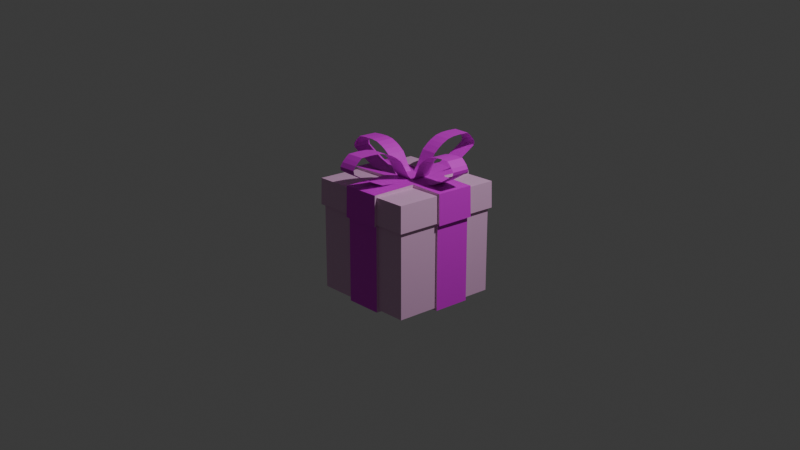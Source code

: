 # Source: Gift_Box.blend  (saved by Blender 4.3.34; exported with 4.5.12 LTS)
import bpy
from mathutils import Matrix  # noqa: F401  (used for matrix-valued properties, if any)

bpy.ops.wm.read_factory_settings(use_empty=True)
scene = bpy.context.scene
scene.name = 'Scene'

# ---- collections
col_collection = bpy.data.collections.new('Collection'); scene.collection.children.link(col_collection)

# ---- materials (node trees are filled in below, after node groups)
mat_ribbon_color_001 = bpy.data.materials.new('ribbon color.001')
mat_ribbon_color_001.alpha_threshold = 0.0
mat_ribbon_color_001.roughness = 0.5
mat_ribbon_color_001.line_color = (0.0, 0.0, 0.0, 1.0)
mat_gift_color = bpy.data.materials.new('gift color')
mat_material_003 = bpy.data.materials.new('Material.003')
mat_material_003.diffuse_color = (0.7835, 0.006995, 0.7991, 1.0)
mat_material_003.roughness = 0.5
mat_robbing_color_001 = bpy.data.materials.new('Robbing_color.001')
mat_robbing_color_001.diffuse_color = (0.7835, 0.006995, 0.7991, 1.0)
mat_robbing_color_001.roughness = 0.5
mat_material_004 = bpy.data.materials.new('Material.004')
mat_material_004.diffuse_color = (0.7835, 0.006995, 0.7991, 1.0)
mat_material_004.roughness = 0.5
mat_robbin_color_001 = bpy.data.materials.new('robbin_color.001')
mat_robbin_color_001.diffuse_color = (0.7835, 0.006995, 0.7991, 1.0)
mat_robbin_color_001.roughness = 0.5

# ---- material node trees
mat_ribbon_color_001.use_nodes = True; mat_ribbon_color_001.node_tree.nodes.clear()
_N = mat_ribbon_color_001.node_tree.nodes; _L = mat_ribbon_color_001.node_tree.links
n0 = _N.new('ShaderNodeOutputMaterial'); n0.name = 'Material Output'; n0.location = (300, 300)
n1 = _N.new('ShaderNodeBsdfPrincipled'); n1.name = 'Principled BSDF'; n1.location = (10, 300)
n1.inputs[0].default_value = (0.7835, 0.006995, 0.7991, 1.0)
n1.inputs[3].default_value = 1.45
_L.new(n1.outputs[0], n0.inputs[0])
n0.is_active_output = True
mat_gift_color.use_nodes = True; mat_gift_color.node_tree.nodes.clear()
_N = mat_gift_color.node_tree.nodes; _L = mat_gift_color.node_tree.links
n0 = _N.new('ShaderNodeBsdfPrincipled'); n0.name = 'Principled BSDF'; n0.location = (10, 300)
n0.inputs[0].default_value = (0.7991, 0.4564, 0.7305, 1.0)
n1 = _N.new('ShaderNodeOutputMaterial'); n1.name = 'Material Output'; n1.location = (300, 300)
_L.new(n0.outputs[0], n1.inputs[0])
n1.is_active_output = True
mat_material_003.use_nodes = True; mat_material_003.node_tree.nodes.clear()
_N = mat_material_003.node_tree.nodes; _L = mat_material_003.node_tree.links
n0 = _N.new('ShaderNodeBsdfPrincipled'); n0.name = 'Principled BSDF'; n0.location = (0, 300)
n0.inputs[0].default_value = (0.7835, 0.006995, 0.7991, 1.0)
n0.inputs[27].default_value = (0.0, 0.0, 0.0, 1.0)
n1 = _N.new('ShaderNodeOutputMaterial'); n1.name = 'Material Output'; n1.location = (280, 300)
_L.new(n0.outputs[0], n1.inputs[0])
n1.is_active_output = True
mat_robbing_color_001.use_nodes = True; mat_robbing_color_001.node_tree.nodes.clear()
_N = mat_robbing_color_001.node_tree.nodes; _L = mat_robbing_color_001.node_tree.links
n0 = _N.new('ShaderNodeBsdfPrincipled'); n0.name = 'Principled BSDF'; n0.location = (0, 300)
n0.inputs[0].default_value = (0.7835, 0.006995, 0.7991, 1.0)
n0.inputs[27].default_value = (0.0, 0.0, 0.0, 1.0)
n1 = _N.new('ShaderNodeOutputMaterial'); n1.name = 'Material Output'; n1.location = (280, 300)
_L.new(n0.outputs[0], n1.inputs[0])
n1.is_active_output = True
mat_material_004.use_nodes = True; mat_material_004.node_tree.nodes.clear()
_N = mat_material_004.node_tree.nodes; _L = mat_material_004.node_tree.links
n0 = _N.new('ShaderNodeBsdfPrincipled'); n0.name = 'Principled BSDF'; n0.location = (0, 300)
n0.inputs[0].default_value = (0.7835, 0.006995, 0.7991, 1.0)
n0.inputs[27].default_value = (0.0, 0.0, 0.0, 1.0)
n1 = _N.new('ShaderNodeOutputMaterial'); n1.name = 'Material Output'; n1.location = (280, 300)
_L.new(n0.outputs[0], n1.inputs[0])
n1.is_active_output = True
mat_robbin_color_001.use_nodes = True; mat_robbin_color_001.node_tree.nodes.clear()
_N = mat_robbin_color_001.node_tree.nodes; _L = mat_robbin_color_001.node_tree.links
n0 = _N.new('ShaderNodeBsdfPrincipled'); n0.name = 'Principled BSDF'; n0.location = (0, 300)
n0.inputs[0].default_value = (0.7835, 0.006995, 0.7991, 1.0)
n0.inputs[27].default_value = (0.0, 0.0, 0.0, 1.0)
n1 = _N.new('ShaderNodeOutputMaterial'); n1.name = 'Material Output'; n1.location = (280, 300)
_L.new(n0.outputs[0], n1.inputs[0])
n1.is_active_output = True

# ---- world
world_world = bpy.data.worlds.new('World'); scene.world = world_world
world_world.use_nodes = True; world_world.node_tree.nodes.clear()
_N = world_world.node_tree.nodes; _L = world_world.node_tree.links
n0 = _N.new('ShaderNodeOutputWorld'); n0.name = 'World Output'; n0.location = (300, 300)
n1 = _N.new('ShaderNodeBackground'); n1.name = 'Background'; n1.location = (10, 300)
n1.inputs[0].default_value = (0.05088, 0.05088, 0.05088, 1.0)
_L.new(n1.outputs[0], n0.inputs[0])
n0.is_active_output = True
world_world.color = (0.05088, 0.05088, 0.05088)
world_world.sun_shadow_jitter_overblur = 0.0

# ---- cameras
cam_camera = bpy.data.cameras.new('Camera')
cam_camera.clip_end = 100.0
cam_camera.ortho_scale = 7.314

# ---- lights
light_light = bpy.data.lights.new('Light', 'POINT')
light_light.energy = 1000.0
light_light.shadow_soft_size = 0.1

# ---- meshes
me_cube = bpy.data.meshes.new('Cube')
me_cube.from_pydata([(1.0, 1.0, -1.0), (1.0, -1.0, -1.0), (-1.0, 1.0, -1.0), (-1.0, -1.0, -1.0), (1.0, 1.0, 0.5603), (-1.0, -1.0, 0.5603), (1.0, -1.0, 0.5603), (-1.0, 1.0, 0.5603), (-1.048, -1.048, 0.5603), (1.048, 1.048, 0.5603), (1.048, -1.048, 0.5603), (-1.048, 1.048, 0.5603), (0.4225, 1.0, -1.0), (0.4225, -1.0, -1.0), (0.4225, 1.0, 0.5603), (0.4225, -1.0, 0.5603), (0.4392, 1.039, 1.039), (0.4429, 1.048, 0.5603), (0.4429, -1.048, 0.5603), (-0.2827, 1.0, -1.0), (-0.2827, -1.0, 0.5603), (-0.2963, -1.048, 0.5603), (-0.2827, -1.0, -1.0), (-0.2827, 1.0, 0.5603), (-0.2963, 1.048, 0.5603), (-1.0, 0.4699, -1.0), (1.0, 0.4699, -1.0), (1.0, 0.4699, 0.5603), (-1.0, 0.4699, 0.5603), (-1.039, 0.4885, 1.039), (1.048, 0.4926, 0.5603), (-1.048, 0.4926, 0.5603), (0.4392, 0.4885, 1.039), (0.4225, 0.4699, -1.0), (-0.2827, 0.4699, -1.0), (-0.2938, 0.4885, 1.039), (-1.0, -0.2242, -1.0), (1.0, -0.2242, 0.5603), (1.048, -0.235, 0.5603), (0.4225, -0.2242, -1.0), (-0.2827, -0.2242, -1.0), (1.0, -0.2242, -1.0), (-1.0, -0.2242, 0.5603), (-1.048, -0.235, 0.5603), (-0.2827, -1.04, -1.04), (0.4225, -1.04, -1.04), (-0.2827, 1.037, 0.5167), (0.4225, 1.036, 0.5155), (0.4392, 1.08, 1.08), (-0.2963, 1.093, 0.5242), (0.4429, 1.094, 0.5265), (0.4429, -1.094, 0.5265), (0.4225, -1.036, 0.5155), (0.4225, 1.04, -1.04), (0.4225, -0.2242, -1.057), (-0.2827, 1.04, -1.04), (-0.2827, -1.037, 0.5167), (-0.2963, -1.093, 0.5242), (-0.2827, -0.2242, -1.057), (1.04, -0.2242, -1.04), (1.04, 0.4699, -1.04), (-1.038, -0.2242, 0.5172), (-1.035, 0.4699, 0.5151), (-1.08, 0.4885, 1.08), (-1.092, -0.235, 0.5233), (-1.095, 0.4926, 0.5272), (0.4392, 0.4885, 1.097), (0.4225, 0.4699, -1.057), (-0.2827, 0.4699, -1.057), (-0.2938, 0.4885, 1.097), (-1.04, 0.4699, -1.04), (1.095, 0.4926, 0.5272), (1.035, 0.4699, 0.5151), (-1.04, -0.2242, -1.04), (1.038, -0.2242, 0.5172), (1.092, -0.235, 0.5233)], [], [(23, 7, 11, 24), (42, 5, 8, 43), (39, 41, 1, 13), (27, 4, 9, 30), (15, 6, 10, 18), (12, 14, 4, 0), (41, 37, 6, 1), (25, 28, 7, 2), (22, 20, 5, 3), (36, 42, 61, 73), (1, 6, 15, 13), (34, 19, 55, 68), (17, 14, 47, 50), (31, 28, 62, 65), (4, 14, 17, 9), (36, 40, 22, 3), (5, 20, 21, 8), (2, 7, 23, 19), (38, 37, 74, 75), (12, 33, 67, 53), (39, 13, 45, 54), (33, 26, 60, 67), (2, 19, 34, 25), (32, 16, 48, 66), (15, 18, 51, 52), (0, 4, 27, 26), (27, 30, 71, 72), (12, 0, 26, 33), (7, 28, 31, 11), (6, 37, 38, 10), (3, 5, 42, 36), (19, 23, 46, 55), (14, 12, 53, 47), (42, 43, 64, 61), (26, 27, 72, 60), (21, 20, 56, 57), (13, 15, 52, 45), (41, 39, 54, 59), (28, 25, 70, 62), (22, 40, 58, 44), (55, 46, 47, 53), (56, 52, 51, 57), (58, 54, 45, 44), (45, 52, 56, 44), (47, 46, 49, 50), (55, 53, 67, 68), (73, 61, 62, 70), (74, 72, 71, 75), (70, 68, 58, 73), (68, 67, 54, 58), (60, 72, 74, 59), (67, 60, 59, 54), (62, 61, 64, 65), (20, 22, 44, 56), (23, 24, 49, 46), (25, 34, 68, 70), (40, 36, 73, 58), (35, 29, 63, 69), (37, 41, 59, 74)])
me_cube.polygons.foreach_set('material_index', [0, 1, 1, 1, 1, 1, 1, 1, 1, 1, 1, 1, 1, 1, 1, 1, 1, 1, 1, 1, 1, 1, 1, 1, 1, 1, 1, 1, 1, 1, 1, 1, 1, 1, 1, 1, 1, 1, 1, 1, 0, 0, 0, 0, 0, 0, 0, 0, 0, 0, 0, 0, 0, 1, 0, 1, 1, 1, 1])
_uv = me_cube.uv_layers.new(name='UVMap')
_uv.uv.foreach_set('vector', [0.57, 0.3397, 0.57, 0.25, 0.57, 0.25, 0.57, 0.3397, 0.57, 0.09698, 0.57, 0.0, 0.57, 0.0, 0.57, 0.09698, 0.3028, 0.653, 0.375, 0.653, 0.375, 0.75, 0.3028, 0.75, 0.57, 0.5663, 0.57, 0.5, 0.57, 0.5, 0.57, 0.5663, 0.57, 0.8222, 0.57, 0.75, 0.57, 0.75, 0.57, 0.8222, 0.375, 0.4278, 0.57, 0.4278, 0.57, 0.5, 0.375, 0.5, 0.375, 0.653, 0.57, 0.653, 0.57, 0.75, 0.375, 0.75, 0.375, 0.1837, 0.57, 0.1837, 0.57, 0.25, 0.375, 0.25, 0.375, 0.9103, 0.57, 0.9103, 0.57, 1.0, 0.375, 1.0, 0.375, 0.09698, 0.57, 0.09698, 0.57, 0.09698, 0.375, 0.09698, 0.375, 0.75, 0.57, 0.75, 0.57, 0.8222, 0.375, 0.8222, 0.2147, 0.5663, 0.2147, 0.5, 0.2147, 0.5, 0.2147, 0.5663, 0.57, 0.4278, 0.57, 0.4278, 0.57, 0.4278, 0.57, 0.4278, 0.57, 0.1837, 0.57, 0.1837, 0.57, 0.1837, 0.57, 0.1837, 0.57, 0.5, 0.57, 0.4278, 0.57, 0.4278, 0.57, 0.5, 0.125, 0.653, 0.2147, 0.653, 0.2147, 0.75, 0.125, 0.75, 0.57, 1.0, 0.57, 0.9103, 0.57, 0.9103, 0.57, 1.0, 0.375, 0.25, 0.57, 0.25, 0.57, 0.3397, 0.375, 0.3397, 0.57, 0.653, 0.57, 0.653, 0.57, 0.653, 0.57, 0.653, 0.3028, 0.5, 0.3028, 0.5663, 0.3028, 0.5663, 0.3028, 0.5, 0.3028, 0.653, 0.3028, 0.75, 0.3028, 0.75, 0.3028, 0.653, 0.3028, 0.5663, 0.375, 0.5663, 0.375, 0.5663, 0.3028, 0.5663, 0.125, 0.5, 0.2147, 0.5, 0.2147, 0.5663, 0.125, 0.5663, 0.6972, 0.5663, 0.6972, 0.5, 0.6972, 0.5, 0.6972, 0.5663, 0.57, 0.8222, 0.57, 0.8222, 0.57, 0.8222, 0.57, 0.8222, 0.375, 0.5, 0.57, 0.5, 0.57, 0.5663, 0.375, 0.5663, 0.57, 0.5663, 0.57, 0.5663, 0.57, 0.5663, 0.57, 0.5663, 0.3028, 0.5, 0.375, 0.5, 0.375, 0.5663, 0.3028, 0.5663, 0.57, 0.25, 0.57, 0.1837, 0.57, 0.1837, 0.57, 0.25, 0.57, 0.75, 0.57, 0.653, 0.57, 0.653, 0.57, 0.75, 0.375, 0.0, 0.57, 0.0, 0.57, 0.09698, 0.375, 0.09698, 0.375, 0.3397, 0.57, 0.3397, 0.57, 0.3397, 0.375, 0.3397, 0.57, 0.4278, 0.375, 0.4278, 0.375, 0.4278, 0.57, 0.4278, 0.57, 0.09698, 0.57, 0.09698, 0.57, 0.09698, 0.57, 0.09698, 0.375, 0.5663, 0.57, 0.5663, 0.57, 0.5663, 0.375, 0.5663, 0.57, 0.9103, 0.57, 0.9103, 0.57, 0.9103, 0.57, 0.9103, 0.375, 0.8222, 0.57, 0.8222, 0.57, 0.8222, 0.375, 0.8222, 0.375, 0.653, 0.3028, 0.653, 0.3028, 0.653, 0.375, 0.653, 0.57, 0.1837, 0.375, 0.1837, 0.375, 0.1837, 0.57, 0.1837, 0.2147, 0.75, 0.2147, 0.653, 0.2147, 0.653, 0.2147, 0.75, 0.375, 0.3397, 0.57, 0.3397, 0.57, 0.4278, 0.375, 0.4278, 0.57, 0.9103, 0.57, 0.8222, 0.57, 0.8222, 0.57, 0.9103, 0.2147, 0.653, 0.3028, 0.653, 0.3028, 0.75, 0.2147, 0.75, 0.375, 0.8222, 0.57, 0.8222, 0.57, 0.9103, 0.375, 0.9103, 0.57, 0.4278, 0.57, 0.3397, 0.57, 0.3397, 0.57, 0.4278, 0.2147, 0.5, 0.3028, 0.5, 0.3028, 0.5663, 0.2147, 0.5663, 0.375, 0.09698, 0.57, 0.09698, 0.57, 0.1837, 0.375, 0.1837, 0.57, 0.653, 0.57, 0.5663, 0.57, 0.5663, 0.57, 0.653, 0.125, 0.5663, 0.2147, 0.5663, 0.2147, 0.653, 0.125, 0.653, 0.2147, 0.5663, 0.3028, 0.5663, 0.3028, 0.653, 0.2147, 0.653, 0.375, 0.5663, 0.57, 0.5663, 0.57, 0.653, 0.375, 0.653, 0.3028, 0.5663, 0.375, 0.5663, 0.375, 0.653, 0.3028, 0.653, 0.57, 0.1837, 0.57, 0.09698, 0.57, 0.09698, 0.57, 0.1837, 0.57, 0.9103, 0.375, 0.9103, 0.375, 0.9103, 0.57, 0.9103, 0.57, 0.3397, 0.57, 0.3397, 0.57, 0.3397, 0.57, 0.3397, 0.125, 0.5663, 0.2147, 0.5663, 0.2147, 0.5663, 0.125, 0.5663, 0.2147, 0.653, 0.125, 0.653, 0.125, 0.653, 0.2147, 0.653, 0.7853, 0.5663, 0.875, 0.5663, 0.875, 0.5663, 0.7853, 0.5663, 0.57, 0.653, 0.375, 0.653, 0.375, 0.653, 0.57, 0.653])
me_cube.materials.append(mat_ribbon_color_001)
me_cube.materials.append(mat_gift_color)
me_cube.use_mirror_vertex_groups = False
me_cube.update()
me_cube_002 = bpy.data.meshes.new('Cube.002')
me_cube_002.from_pydata([(-0.36, 0.0104, -0.6174), (-0.36, 0.0624, -0.6174), (-0.4654, 0.1872, -0.6083), (-0.5356, 0.3328, -0.6022), (-0.6059, 0.4784, -0.5961), (-0.6937, 0.6344, -0.5885), (-0.8518, 0.7696, -0.5748), (-0.9923, 0.8632, -0.5626), (-1.185, 0.9568, -0.5458), (-1.396, 0.9984, -0.5275), (-1.642, 1.009, -0.5062), (-1.941, 0.9984, -0.4803), (-2.046, 0.9048, -0.4712), (-2.134, 0.8112, -0.4635), (-2.204, 0.6968, -0.4575), (-2.187, 0.5928, -0.459), (-1.993, 0.468, -0.4757), (-1.8, 0.3536, -0.4925), (-1.589, 0.2288, -0.5108), (-1.291, 0.0936, -0.5367), (-0.3248, 0.0, -0.6205), (-0.3286, 0.0, 0.0), (-1.295, 0.0936, 0.08379), (-1.593, 0.2288, 0.1097), (-1.804, 0.3536, 0.128), (-1.997, 0.468, 0.1447), (-2.19, 0.5928, 0.1615), (-2.208, 0.6968, 0.163), (-2.138, 0.8112, 0.1569), (-2.05, 0.9048, 0.1493), (-1.944, 0.9984, 0.1402), (-1.646, 1.009, 0.1143), (-1.4, 0.9984, 0.09293), (-1.189, 0.9568, 0.07465), (-0.996, 0.8632, 0.05789), (-0.8555, 0.7696, 0.0457), (-0.6974, 0.6344, 0.03199), (-0.6096, 0.4784, 0.02437), (-0.5394, 0.3328, 0.01828), (-0.4691, 0.1872, 0.01219), (-0.3637, 0.0624, 0.003047), (-0.3637, 0.0104, 0.003047), (0.3935, 0.01008, -0.6069), (0.3935, 0.06049, -0.6069), (0.4939, 0.1815, -0.6069), (0.5608, 0.3226, -0.6069), (0.6278, 0.4637, -0.6069), (0.7114, 0.615, -0.6069), (0.862, 0.746, -0.6069), (0.9959, 0.8368, -0.6069), (1.18, 0.9275, -0.6069), (1.381, 0.9678, -0.6069), (1.615, 0.9779, -0.6069), (1.9, 0.9678, -0.6069), (2.0, 0.8771, -0.6069), (2.084, 0.7863, -0.6069), (2.151, 0.6754, -0.6069), (2.134, 0.5746, -0.6069), (1.95, 0.4537, -0.6069), (1.766, 0.3428, -0.6069), (1.565, 0.2218, -0.6069), (1.28, 0.09073, -0.6069), (0.36, 2.376e-07, -0.6069), (0.36, 2.376e-07, -9.313e-10), (1.28, 0.09073, -9.313e-10), (1.565, 0.2218, -9.313e-10), (1.766, 0.3428, -9.313e-10), (1.95, 0.4537, -9.313e-10), (2.134, 0.5746, -9.313e-10), (2.151, 0.6754, -9.313e-10), (2.084, 0.7863, -9.313e-10), (2.0, 0.8771, -9.313e-10), (1.9, 0.9678, -9.313e-10), (1.615, 0.9779, -9.313e-10), (1.381, 0.9678, -9.313e-10), (1.18, 0.9275, -9.313e-10), (0.9959, 0.8368, -9.313e-10), (0.862, 0.746, -9.313e-10), (0.7114, 0.615, -9.313e-10), (0.6278, 0.4637, -9.313e-10), (0.5608, 0.3226, -9.313e-10), (0.4939, 0.1815, -9.313e-10), (0.3935, 0.06049, -9.313e-10), (0.3935, 0.01008, -9.313e-10), (-0.3183, 2.376e-07, -0.6069), (-0.3183, 2.376e-07, -9.313e-10), (0.3373, 0.01146, -0.588), (0.3373, 0.06878, -0.588), (0.3352, 0.2063, -0.7096), (0.3338, 0.3668, -0.7907), (0.3324, 0.5273, -0.8718), (0.3306, 0.6992, -0.9731), (0.3274, 0.8482, -1.156), (0.3246, 0.9514, -1.318), (0.3208, 1.055, -1.541), (0.3165, 1.1, -1.784), (0.3116, 1.112, -2.068), (0.3056, 1.1, -2.412), (0.3035, 0.9972, -2.534), (0.3018, 0.8941, -2.635), (0.3004, 0.768, -2.716), (0.3007, 0.6534, -2.696), (0.3046, 0.5158, -2.473), (0.3085, 0.3897, -2.25), (0.3127, 0.2522, -2.007), (0.3187, 0.1032, -1.662), (0.338, 2.376e-07, -0.5475), (-0.2806, 2.376e-07, -0.6027), (-0.2999, 0.1032, -1.717), (-0.3059, 0.2522, -2.062), (-0.3101, 0.3897, -2.305), (-0.314, 0.5158, -2.528), (-0.3179, 0.6534, -2.751), (-0.3182, 0.768, -2.771), (-0.3168, 0.8941, -2.69), (-0.315, 0.9972, -2.589), (-0.3129, 1.1, -2.467), (-0.307, 1.112, -2.123), (-0.302, 1.1, -1.839), (-0.2978, 1.055, -1.596), (-0.2939, 0.9514, -1.373), (-0.2911, 0.8482, -1.211), (-0.288, 0.6992, -1.028), (-0.2862, 0.5273, -0.927), (-0.2848, 0.3668, -0.8459), (-0.2834, 0.2063, -0.7648), (-0.2813, 0.06878, -0.6432), (-0.2813, 0.01146, -0.6432), (0.3391, 0.01142, 0.01454), (0.3391, 0.06854, 0.01454), (0.3388, 0.2056, 0.1425), (0.3386, 0.3656, 0.2278), (0.3383, 0.5255, 0.3131), (0.3381, 0.6969, 0.4197), (0.3376, 0.8454, 0.6116), (0.3371, 0.9482, 0.7822), (0.3366, 1.051, 1.017), (0.3359, 1.097, 1.273), (0.3351, 1.108, 1.571), (0.3342, 1.097, 1.934), (0.3339, 0.9939, 2.062), (0.3336, 0.8911, 2.168), (0.3334, 0.7654, 2.253), (0.3334, 0.6512, 2.232), (0.334, 0.5141, 1.998), (0.3346, 0.3884, 1.763), (0.3353, 0.2513, 1.507), (0.3362, 0.1028, 1.145), (0.3392, 2.376e-07, -0.02811), (-0.2806, 2.376e-07, -0.02969), (-0.2836, 0.1028, 1.143), (-0.2845, 0.2513, 1.506), (-0.2851, 0.3884, 1.761), (-0.2857, 0.5141, 1.996), (-0.2863, 0.6512, 2.231), (-0.2864, 0.7654, 2.252), (-0.2862, 0.8911, 2.167), (-0.2859, 0.9939, 2.06), (-0.2856, 1.097, 1.932), (-0.2847, 1.108, 1.57), (-0.2839, 1.097, 1.271), (-0.2832, 1.051, 1.015), (-0.2826, 0.9482, 0.7806), (-0.2822, 0.8454, 0.61), (-0.2817, 0.6969, 0.4181), (-0.2814, 0.5255, 0.3115), (-0.2812, 0.3656, 0.2262), (-0.281, 0.2056, 0.1409), (-0.2807, 0.06854, 0.01295), (-0.2807, 0.01142, 0.01295), (-1.872, -0.8895, 1.776), (-1.856, -0.03599, 1.76), (1.847, -0.03599, 1.76), (1.847, -0.03599, -1.943), (-1.856, -0.03599, -1.943), (1.863, -0.8895, -1.959), (1.863, -0.8895, 1.776), (-1.872, -0.8895, -1.959), (0.7777, -0.03599, 1.76), (0.7777, -0.03599, -1.943), (0.7844, -0.8895, -1.959), (0.7844, -0.8895, 1.776), (-0.528, -0.03599, 1.76), (-0.5324, -0.8895, 1.776), (-0.528, -0.03599, -1.943), (-0.5324, -0.8895, -1.959), (1.847, -0.03599, -0.9615), (-1.856, -0.03599, -0.9615), (1.863, -0.8895, -0.9689), (-1.872, -0.8895, -0.9689), (0.7777, -0.03599, -0.9615), (-0.528, -0.03599, -0.9615), (1.847, -0.03599, 0.3238), (1.863, -0.8895, 0.3274), (0.7777, -0.03599, 0.3238), (-0.528, -0.03599, 0.3238), (-1.856, -0.03599, 0.3238), (-1.872, -0.8895, 0.3274), (-0.528, 0.03667, -2.014), (0.7777, 0.03661, -2.015), (-0.5324, -0.9537, -2.038), (0.7844, -0.9497, -2.041), (0.7777, 0.03661, 1.832), (0.7844, -0.9497, 1.858), (0.7777, 0.06599, 0.3238), (-0.528, 0.03667, 1.832), (-0.5324, -0.9537, 1.855), (-0.528, 0.06599, 0.3238), (-1.928, 0.03669, 0.3238), (-1.928, 0.03659, -0.9615), (-1.95, -0.9553, 0.3274), (-1.955, -0.9484, -0.9689), (0.7777, 0.06599, -0.9615), (-0.528, 0.06599, -0.9615), (1.919, 0.03659, -0.9615), (1.946, -0.9484, -0.9689), (1.919, 0.03669, 0.3238), (1.941, -0.9553, 0.3274)], [], [(31, 32, 9, 10), (24, 25, 16, 17), (39, 40, 1, 2), (32, 33, 8, 9), (25, 26, 15, 16), (40, 41, 0, 1), (33, 34, 7, 8), (26, 27, 14, 15), (34, 35, 6, 7), (27, 28, 13, 14), (35, 36, 5, 6), (28, 29, 12, 13), (21, 22, 19, 20), (36, 37, 4, 5), (29, 30, 11, 12), (22, 23, 18, 19), (37, 38, 3, 4), (30, 31, 10, 11), (23, 24, 17, 18), (38, 39, 2, 3), (75, 76, 49, 50), (68, 69, 56, 57), (76, 77, 48, 49), (69, 70, 55, 56), (77, 78, 47, 48), (70, 71, 54, 55), (63, 64, 61, 62), (78, 79, 46, 47), (71, 72, 53, 54), (64, 65, 60, 61), (79, 80, 45, 46), (72, 73, 52, 53), (65, 66, 59, 60), (80, 81, 44, 45), (73, 74, 51, 52), (66, 67, 58, 59), (81, 82, 43, 44), (74, 75, 50, 51), (67, 68, 57, 58), (82, 83, 42, 43), (63, 62, 84, 85), (117, 118, 95, 96), (110, 111, 102, 103), (125, 126, 87, 88), (118, 119, 94, 95), (111, 112, 101, 102), (126, 127, 86, 87), (119, 120, 93, 94), (112, 113, 100, 101), (120, 121, 92, 93), (113, 114, 99, 100), (121, 122, 91, 92), (114, 115, 98, 99), (107, 108, 105, 106), (122, 123, 90, 91), (115, 116, 97, 98), (108, 109, 104, 105), (123, 124, 89, 90), (116, 117, 96, 97), (109, 110, 103, 104), (124, 125, 88, 89), (161, 162, 135, 136), (154, 155, 142, 143), (162, 163, 134, 135), (155, 156, 141, 142), (163, 164, 133, 134), (156, 157, 140, 141), (149, 150, 147, 148), (164, 165, 132, 133), (157, 158, 139, 140), (150, 151, 146, 147), (165, 166, 131, 132), (158, 159, 138, 139), (151, 152, 145, 146), (166, 167, 130, 131), (159, 160, 137, 138), (152, 153, 144, 145), (167, 168, 129, 130), (160, 161, 136, 137), (153, 154, 143, 144), (168, 169, 128, 129), (195, 196, 171, 182), (183, 182, 171, 170), (189, 187, 174, 177), (193, 192, 172, 176), (180, 179, 173, 175), (176, 172, 178, 181), (192, 194, 178, 172), (177, 174, 184, 185), (182, 183, 206, 205), (185, 184, 198, 200), (173, 179, 190, 186), (175, 173, 186, 188), (184, 174, 187, 191), (170, 171, 196, 197), (200, 198, 199, 201), (203, 202, 205, 206), (204, 207, 205, 202), (199, 198, 213, 212), (210, 208, 209, 211), (212, 213, 207, 204), (214, 212, 204, 216), (215, 214, 216, 217), (213, 209, 208, 207), (195, 182, 205, 207), (184, 191, 213, 198), (197, 196, 208, 210), (186, 190, 212, 214), (194, 192, 216, 204), (188, 186, 214, 215), (192, 193, 217, 216), (179, 180, 201, 199), (187, 189, 211, 209), (196, 195, 207, 208), (181, 178, 202, 203), (178, 194, 204, 202)])
me_cube_002.polygons.foreach_set('use_smooth', [1, 1, 1, 1, 1, 1, 1, 1, 1, 1, 1, 1, 1, 1, 1, 1, 1, 1, 1, 1, 1, 1, 1, 1, 1, 1, 1, 1, 1, 1, 1, 1, 1, 1, 1, 1, 1, 1, 1, 1, 1, 1, 1, 1, 1, 1, 1, 1, 1, 1, 1, 1, 1, 1, 1, 1, 1, 1, 1, 1, 1, 1, 1, 1, 1, 1, 1, 1, 1, 1, 1, 1, 1, 1, 1, 1, 1, 1, 1, 1, 1, 0, 0, 0, 0, 0, 0, 0, 0, 0, 0, 0, 0, 0, 0, 0, 0, 0, 0, 0, 0, 0, 0, 0, 0, 0, 0, 0, 0, 0, 0, 0, 0, 0, 0, 0])
me_cube_002.polygons.foreach_set('material_index', [0, 0, 0, 0, 0, 0, 0, 0, 0, 0, 0, 0, 0, 0, 0, 0, 0, 0, 0, 0, 1, 1, 1, 1, 1, 1, 1, 1, 1, 1, 1, 1, 1, 1, 1, 1, 1, 1, 1, 1, 1, 2, 2, 2, 2, 2, 2, 2, 2, 2, 2, 2, 2, 2, 2, 2, 2, 2, 2, 2, 2, 3, 3, 3, 3, 3, 3, 3, 3, 3, 3, 3, 3, 3, 3, 3, 3, 3, 3, 3, 3, 5, 5, 5, 5, 5, 5, 5, 5, 5, 5, 5, 5, 5, 5, 4, 4, 4, 4, 4, 4, 4, 4, 4, 5, 5, 5, 5, 5, 5, 5, 5, 5, 5, 5, 5])
_k = set([(1, 40), (2, 39), (4, 37), (5, 36), (6, 35), (7, 34), (8, 33), (9, 32), (10, 31), (11, 30), (12, 29), (13, 28), (14, 27), (15, 26), (16, 25), (18, 23), (19, 22), (43, 82), (44, 81), (46, 79), (47, 78), (48, 77), (49, 76), (50, 75), (51, 74), (52, 73), (53, 72), (54, 71), (55, 70), (56, 69), (57, 68), (58, 67), (60, 65), (61, 64), (62, 63), (87, 126), (88, 125), (90, 123), (91, 122), (92, 121), (93, 120), (94, 119), (95, 118), (96, 117), (97, 116), (98, 115), (99, 114), (100, 113), (101, 112), (102, 111), (104, 109), (105, 108), (129, 168), (130, 167), (132, 165), (133, 164), (134, 163), (135, 162), (136, 161), (137, 160), (138, 159), (139, 158), (140, 157), (141, 156), (142, 155), (143, 154), (144, 153), (146, 151), (147, 150)])
me_cube_002.attributes.new('sharp_edge', 'BOOLEAN', 'EDGE').data.foreach_set('value', [ (min(e.vertices), max(e.vertices)) in _k for e in me_cube_002.edges])
_uv = me_cube_002.uv_layers.new(name='UVMap')
_uv.uv.foreach_set('vector', [0.0, 0.0, 0.0, 0.0, 0.0, 0.0, 0.0, 0.0, 0.0, 0.0, 0.0, 0.0, 0.0, 0.0, 0.0, 0.0, 0.0, 0.0, 0.0, 0.0, 0.0, 0.0, 0.0, 0.0, 0.0, 0.0, 0.0, 0.0, 0.0, 0.0, 0.0, 0.0, 0.0, 0.0, 0.0, 0.0, 0.0, 0.0, 0.0, 0.0, 0.0, 0.0, 0.0, 0.0, 0.0, 0.0, 0.0, 0.0, 0.0, 0.0, 0.0, 0.0, 0.0, 0.0, 0.0, 0.0, 0.0, 0.0, 0.0, 0.0, 0.0, 0.0, 0.0, 0.0, 0.0, 0.0, 0.0, 0.0, 0.0, 0.0, 0.0, 0.0, 0.0, 0.0, 0.0, 0.0, 0.0, 0.0, 0.0, 0.0, 0.0, 0.0, 0.0, 0.0, 0.0, 0.0, 0.0, 0.0, 0.0, 0.0, 0.0, 0.0, 0.0, 0.0, 0.0, 0.0, 0.0, 0.0, 0.0, 0.0, 0.0, 0.0, 0.0, 0.0, 0.0, 0.0, 0.0, 0.0, 0.0, 0.0, 0.0, 0.0, 0.0, 0.0, 0.0, 0.0, 0.0, 0.0, 0.0, 0.0, 0.0, 0.0, 0.0, 0.0, 0.0, 0.0, 0.0, 0.0, 0.0, 0.0, 0.0, 0.0, 0.0, 0.0, 0.0, 0.0, 0.0, 0.0, 0.0, 0.0, 0.0, 0.0, 0.0, 0.0, 0.0, 0.0, 0.0, 0.0, 0.0, 0.0, 0.0, 0.0, 0.0, 0.0, 0.0, 0.0, 0.0, 0.0, 0.0, 0.0, 0.0, 0.0, 0.0, 0.0, 0.0, 0.0, 0.0, 0.0, 0.0, 0.0, 0.0, 0.0, 0.0, 0.0, 0.0, 0.0, 0.0, 0.0, 0.0, 0.0, 0.0, 0.0, 0.0, 0.0, 0.0, 0.0, 0.0, 0.0, 0.0, 0.0, 0.0, 0.0, 0.0, 0.0, 0.0, 0.0, 0.0, 0.0, 0.0, 0.0, 0.0, 0.0, 0.0, 0.0, 0.0, 0.0, 0.0, 0.0, 0.0, 0.0, 0.0, 0.0, 0.0, 0.0, 0.0, 0.0, 0.0, 0.0, 0.0, 0.0, 0.0, 0.0, 0.0, 0.0, 0.0, 0.0, 0.0, 0.0, 0.0, 0.0, 0.0, 0.0, 0.0, 0.0, 0.0, 0.0, 0.0, 0.0, 0.0, 0.0, 0.0, 0.0, 0.0, 0.0, 0.0, 0.0, 0.0, 0.0, 0.0, 0.0, 0.0, 0.0, 0.0, 0.0, 0.0, 0.0, 0.0, 0.0, 0.0, 0.0, 0.0, 0.0, 0.0, 0.0, 0.0, 0.0, 0.0, 0.0, 0.0, 0.0, 0.0, 0.0, 0.0, 0.0, 0.0, 0.0, 0.0, 0.0, 0.0, 0.0, 0.0, 0.0, 0.0, 0.0, 0.0, 0.0, 0.0, 0.0, 0.0, 0.0, 0.0, 0.0, 0.0, 0.0, 0.0, 0.0, 0.0, 0.0, 0.0, 0.0, 0.0, 0.0, 0.0, 0.0, 0.0, 0.0, 0.0, 0.0, 0.0, 0.0, 0.0, 0.0, 0.0, 0.0, 0.0, 0.0, 0.0, 0.0, 0.0, 0.0, 0.0, 0.0, 0.0, 0.0, 0.0, 0.0, 0.0, 0.0, 0.0, 0.0, 0.0, 0.0, 0.0, 0.0, 0.0, 0.0, 0.0, 0.0, 0.0, 0.0, 0.0, 0.0, 0.0, 0.0, 0.0, 0.0, 0.0, 0.0, 0.0, 0.0, 0.0, 0.0, 0.0, 0.0, 0.0, 0.0, 0.0, 0.0, 0.0, 0.0, 0.0, 0.0, 0.0, 0.0, 0.0, 0.0, 0.0, 0.0, 0.0, 0.0, 0.0, 0.0, 0.0, 0.0, 0.0, 0.0, 0.0, 0.0, 0.0, 0.0, 0.0, 0.0, 0.0, 0.0, 0.0, 0.0, 0.0, 0.0, 0.0, 0.0, 0.0, 0.0, 0.0, 0.0, 0.0, 0.0, 0.0, 0.0, 0.0, 0.0, 0.0, 0.0, 0.0, 0.0, 0.0, 0.0, 0.0, 0.0, 0.0, 0.0, 0.0, 0.0, 0.0, 0.0, 0.0, 0.0, 0.0, 0.0, 0.0, 0.0, 0.0, 0.0, 0.0, 0.0, 0.0, 0.0, 0.0, 0.0, 0.0, 0.0, 0.0, 0.0, 0.0, 0.0, 0.0, 0.0, 0.0, 0.0, 0.0, 0.0, 0.0, 0.0, 0.0, 0.0, 0.0, 0.0, 0.0, 0.0, 0.0, 0.0, 0.0, 0.0, 0.0, 0.0, 0.0, 0.0, 0.0, 0.0, 0.0, 0.0, 0.0, 0.0, 0.0, 0.0, 0.0, 0.0, 0.0, 0.0, 0.0, 0.0, 0.0, 0.0, 0.0, 0.0, 0.0, 0.0, 0.0, 0.0, 0.0, 0.0, 0.0, 0.0, 0.0, 0.0, 0.0, 0.0, 0.0, 0.0, 0.0, 0.0, 0.0, 0.0, 0.0, 0.0, 0.0, 0.0, 0.0, 0.0, 0.0, 0.0, 0.0, 0.0, 0.0, 0.0, 0.0, 0.0, 0.0, 0.0, 0.0, 0.0, 0.0, 0.0, 0.0, 0.0, 0.0, 0.0, 0.0, 0.0, 0.0, 0.0, 0.0, 0.0, 0.0, 0.0, 0.0, 0.0, 0.0, 0.0, 0.0, 0.0, 0.0, 0.0, 0.0, 0.0, 0.0, 0.0, 0.0, 0.0, 0.0, 0.0, 0.0, 0.0, 0.0, 0.0, 0.0, 0.0, 0.0, 0.0, 0.0, 0.0, 0.0, 0.0, 0.0, 0.0, 0.0, 0.0, 0.0, 0.0, 0.0, 0.0, 0.0, 0.0, 0.0, 0.0, 0.0, 0.0, 0.0, 0.0, 0.0, 0.0, 0.0, 0.0, 0.0, 0.0, 0.0, 0.0, 0.0, 0.0, 0.0, 0.0, 0.0, 0.0, 0.0, 0.0, 0.0, 0.0, 0.0, 0.0, 0.0, 0.0, 0.0, 0.0, 0.0, 0.0, 0.0, 0.0, 0.0, 0.0, 0.0, 0.0, 0.0, 0.0, 0.0, 0.0, 0.0, 0.0, 0.0, 0.0, 0.0, 0.0, 0.0, 0.0, 0.0, 0.0, 0.0, 0.0, 0.0, 0.0, 0.0, 0.0, 0.0, 0.0, 0.0, 0.0, 0.0, 0.0, 0.0, 0.0, 0.0, 0.0, 0.0, 0.0, 0.0, 0.0, 0.0, 0.0, 0.0, 0.0, 0.0, 0.0, 0.0, 0.0, 0.0, 0.0, 0.0, 0.0, 0.0, 0.0, 0.7853, 0.653, 0.875, 0.653, 0.875, 0.75, 0.7853, 0.75, 0.57, 0.9103, 0.625, 0.9103, 0.625, 1.0, 0.57, 1.0, 0.57, 0.1837, 0.625, 0.1837, 0.625, 0.25, 0.57, 0.25, 0.57, 0.653, 0.625, 0.653, 0.625, 0.75, 0.57, 0.75, 0.57, 0.4278, 0.625, 0.4278, 0.625, 0.5, 0.57, 0.5, 0.57, 0.75, 0.625, 0.75, 0.625, 0.8222, 0.57, 0.8222, 0.625, 0.653, 0.6972, 0.653, 0.6972, 0.75, 0.625, 0.75, 0.57, 0.25, 0.625, 0.25, 0.625, 0.3397, 0.57, 0.3397, 0.625, 0.9103, 0.57, 0.9103, 0.57, 0.9103, 0.625, 0.9103, 0.57, 0.3397, 0.625, 0.3397, 0.625, 0.3397, 0.57, 0.3397, 0.625, 0.5, 0.6972, 0.5, 0.6972, 0.5663, 0.625, 0.5663, 0.57, 0.5, 0.625, 0.5, 0.625, 0.5663, 0.57, 0.5663, 0.7853, 0.5, 0.875, 0.5, 0.875, 0.5663, 0.7853, 0.5663, 0.57, 0.0, 0.625, 0.0, 0.625, 0.09698, 0.57, 0.09698, 0.57, 0.3397, 0.625, 0.3397, 0.625, 0.4278, 0.57, 0.4278, 0.57, 0.8222, 0.625, 0.8222, 0.625, 0.9103, 0.57, 0.9103, 0.6972, 0.653, 0.7853, 0.653, 0.7853, 0.75, 0.6972, 0.75, 0.6972, 0.5, 0.7853, 0.5, 0.7853, 0.5663, 0.6972, 0.5663, 0.57, 0.09698, 0.625, 0.09698, 0.625, 0.1837, 0.57, 0.1837, 0.6972, 0.5663, 0.7853, 0.5663, 0.7853, 0.653, 0.6972, 0.653, 0.625, 0.5663, 0.6972, 0.5663, 0.6972, 0.653, 0.625, 0.653, 0.57, 0.5663, 0.625, 0.5663, 0.625, 0.653, 0.57, 0.653, 0.7853, 0.5663, 0.875, 0.5663, 0.875, 0.653, 0.7853, 0.653, 0.7853, 0.653, 0.7853, 0.75, 0.7853, 0.75, 0.7853, 0.653, 0.7853, 0.5, 0.7853, 0.5663, 0.7853, 0.5663, 0.7853, 0.5, 0.57, 0.09698, 0.625, 0.09698, 0.625, 0.09698, 0.57, 0.09698, 0.625, 0.5663, 0.6972, 0.5663, 0.6972, 0.5663, 0.625, 0.5663, 0.6972, 0.653, 0.625, 0.653, 0.625, 0.653, 0.6972, 0.653, 0.57, 0.5663, 0.625, 0.5663, 0.625, 0.5663, 0.57, 0.5663, 0.625, 0.653, 0.57, 0.653, 0.57, 0.653, 0.625, 0.653, 0.625, 0.4278, 0.57, 0.4278, 0.57, 0.4278, 0.625, 0.4278, 0.625, 0.1837, 0.57, 0.1837, 0.57, 0.1837, 0.625, 0.1837, 0.875, 0.653, 0.7853, 0.653, 0.7853, 0.653, 0.875, 0.653, 0.57, 0.8222, 0.625, 0.8222, 0.625, 0.8222, 0.57, 0.8222, 0.6972, 0.75, 0.6972, 0.653, 0.6972, 0.653, 0.6972, 0.75])
me_cube_002.materials.append(mat_material_003)
me_cube_002.materials.append(mat_robbing_color_001)
me_cube_002.materials.append(mat_material_004)
me_cube_002.materials.append(mat_robbin_color_001)
me_cube_002.materials.append(mat_ribbon_color_001)
me_cube_002.materials.append(mat_gift_color)
me_cube_002.update()
me_cube_002.normals_split_custom_set([tuple(v) for v in zip(*[iter([0.04228, 0.9991, 0.0002557, 0.04228, 0.9991, 0.0002557, 0.04228, 0.9991, 0.0002557, 0.04228, 0.9991, 0.0002557, -0.5097, -0.8603, -0.003082, -0.5097, -0.8603, -0.003082, -0.5097, -0.8603, -0.003082, -0.5097, -0.8603, -0.003082, 0.7642, 0.645, 0.004621, 0.7642, 0.645, 0.004621, 0.7642, 0.645, 0.004621, 0.7642, 0.645, 0.004621, 0.1937, 0.9811, 0.001171, 0.1937, 0.9811, 0.001171, 0.1937, 0.9811, 0.001171, 0.1937, 0.9811, 0.001171, -0.5428, -0.8399, -0.003282, -0.5428, -0.8399, -0.003282, -0.5428, -0.8399, -0.003282, -0.5428, -0.8399, -0.003282, 1.0, 0.0, 0.006047, 1.0, 0.0, 0.006047, 1.0, 0.0, 0.006047, 1.0, 0.0, 0.006047, 0.4362, 0.8999, 0.002638, 0.4362, 0.8999, 0.002638, 0.4362, 0.8999, 0.002638, 0.4362, 0.8999, 0.002638, -0.986, -0.1664, -0.005963, -0.986, -0.1664, -0.005963, -0.986, -0.1664, -0.005963, -0.986, -0.1664, -0.005963, 0.5546, 0.8321, 0.003354, 0.5546, 0.8321, 0.003354, 0.5546, 0.8321, 0.003354, 0.5546, 0.8321, 0.003354, -0.8523, 0.5231, -0.005154, -0.8523, 0.5231, -0.005154, -0.8523, 0.5231, -0.005154, -0.8523, 0.5231, -0.005154, 0.6502, 0.7598, 0.003932, 0.6502, 0.7598, 0.003932, 0.6502, 0.7598, 0.003932, 0.6502, 0.7598, 0.003932, -0.7294, 0.684, -0.004411, -0.7294, 0.684, -0.004411, -0.7294, 0.684, -0.004411, -0.7294, 0.684, -0.004411, -0.09649, -0.9953, -0.0005835, -0.09649, -0.9953, -0.0005835, -0.09649, -0.9953, -0.0005835, -0.09649, -0.9953, -0.0005835, 0.8715, 0.4904, 0.00527, 0.8715, 0.4904, 0.00527, 0.8715, 0.4904, 0.00527, 0.8715, 0.4904, 0.00527, -0.6643, 0.7475, -0.004017, -0.6643, 0.7475, -0.004017, -0.6643, 0.7475, -0.004017, -0.6643, 0.7475, -0.004017, -0.4127, -0.9109, -0.002496, -0.4127, -0.9109, -0.002496, -0.4127, -0.9109, -0.002496, -0.4127, -0.9109, -0.002496, 0.9007, 0.4344, 0.005447, 0.9007, 0.4344, 0.005447, 0.9007, 0.4344, 0.005447, 0.9007, 0.4344, 0.005447, -0.03483, 0.9994, -0.0002106, -0.03483, 0.9994, -0.0002106, -0.03483, 0.9994, -0.0002106, -0.03483, 0.9994, -0.0002106, -0.5097, -0.8603, -0.003083, -0.5097, -0.8603, -0.003082, -0.5097, -0.8603, -0.003082, -0.5097, -0.8603, -0.003083, 0.9007, 0.4344, 0.005447, 0.9007, 0.4344, 0.005447, 0.9007, 0.4344, 0.005447, 0.9007, 0.4344, 0.005447, 0.4421, -0.897, 0.0, 0.4421, -0.897, 0.0, 0.4421, -0.897, 0.0, 0.4421, -0.897, 0.0, -0.9865, 0.1638, 0.0, -0.9865, 0.1638, 0.0, -0.9865, 0.1638, 0.0, -0.9865, 0.1638, 0.0, 0.561, -0.8278, 0.0, 0.561, -0.8278, 0.0, 0.561, -0.8278, 0.0, 0.561, -0.8278, 0.0, -0.8561, -0.5168, 0.0, -0.8561, -0.5168, 0.0, -0.8561, -0.5168, 0.0, -0.8561, -0.5168, 0.0, 0.6564, -0.7544, 0.0, 0.6564, -0.7544, 0.0, 0.6564, -0.7544, 0.0, 0.6564, -0.7544, 0.0, -0.7351, -0.6779, 0.0, -0.7351, -0.6779, 0.0, -0.7351, -0.6779, 0.0, -0.7351, -0.6779, 0.0, -0.0981, 0.9952, 0.0, -0.0981, 0.9952, 0.0, -0.0981, 0.9952, 0.0, -0.0981, 0.9952, 0.0, 0.875, -0.4842, 0.0, 0.875, -0.4842, 0.0, 0.875, -0.4842, 0.0, 0.875, -0.4842, 0.0, -0.6704, -0.742, 0.0, -0.6704, -0.742, 0.0, -0.6704, -0.742, 0.0, -0.6704, -0.742, 0.0, -0.4184, 0.9083, 0.0, -0.4184, 0.9083, 0.0, -0.4184, 0.9083, 0.0, -0.4184, 0.9083, 0.0, 0.9035, -0.4285, 0.0, 0.9035, -0.4285, 0.0, 0.9035, -0.4285, 0.0, 0.9035, -0.4285, 0.0, -0.03541, -0.9994, 0.0, -0.03541, -0.9994, 0.0, -0.03541, -0.9994, 0.0, -0.03541, -0.9994, 0.0, -0.516, 0.8566, 0.0, -0.516, 0.8566, 0.0, -0.516, 0.8566, 0.0, -0.516, 0.8566, 0.0, 0.9035, -0.4285, 0.0, 0.9035, -0.4285, 0.0, 0.9035, -0.4285, 0.0, 0.9035, -0.4285, 0.0, 0.04299, -0.9991, 0.0, 0.04299, -0.9991, 0.0, 0.04299, -0.9991, 0.0, 0.04299, -0.9991, 0.0, -0.516, 0.8566, 0.0, -0.516, 0.8566, 0.0, -0.516, 0.8566, 0.0, -0.516, 0.8566, 0.0, 0.7695, -0.6387, 0.0, 0.7695, -0.6387, 0.0, 0.7695, -0.6387, 0.0, 0.7695, -0.6387, 0.0, 0.1969, -0.9804, 0.0, 0.1969, -0.9804, 0.0, 0.1969, -0.9804, 0.0, 0.1969, -0.9804, 0.0, -0.5492, 0.8357, 0.0, -0.5492, 0.8357, 0.0, -0.5492, 0.8357, 0.0, -0.5492, 0.8357, 0.0, 1.0, 0.0, 0.0, 1.0, 0.0, 0.0, 1.0, 0.0, 0.0, 1.0, 0.0, 0.0, 0.0, 1.0, 0.0, 0.0, 1.0, 0.0, 0.0, 1.0, 0.0, 0.0, 1.0, 0.0, -0.003609, 0.9992, 0.04043, -0.003609, 0.9992, 0.04043, -0.003609, 0.9992, 0.04043, -0.003609, 0.9992, 0.04043, 0.04396, -0.8693, -0.4924, 0.04396, -0.8693, -0.4924, 0.04396, -0.8693, -0.4924, 0.04396, -0.8693, -0.4924, -0.06678, 0.6603, 0.748, -0.06678, 0.6603, 0.748, -0.06678, 0.6603, 0.748, -0.06678, 0.6603, 0.748, -0.01656, 0.9825, 0.1855, -0.01656, 0.9825, 0.1855, -0.01656, 0.9825, 0.1855, -0.01656, 0.9825, 0.1855, 0.04688, -0.8498, -0.5251, 0.04688, -0.8498, -0.5251, 0.04688, -0.8498, -0.5251, 0.04688, -0.8498, -0.5251, -0.08893, 0.0, 0.996, -0.08893, 0.0, 0.996, -0.08893, 0.0, 0.996, -0.08893, 0.0, 0.996, -0.03751, 0.9067, 0.4202, -0.03751, 0.9067, 0.4202, -0.03751, 0.9067, 0.4202, -0.03751, 0.9067, 0.4202, 0.08758, -0.1732, -0.981, 0.08758, -0.1732, -0.981, 0.08758, -0.1732, -0.981, 0.08758, -0.1732, -0.981, -0.04792, 0.8424, 0.5368, -0.04792, 0.8424, 0.5368, -0.04792, 0.8424, 0.5368, -0.04792, 0.8424, 0.5368, 0.07492, 0.5387, -0.8391, 0.07492, 0.5387, -0.8391, 0.07492, 0.5387, -0.8391, 0.07492, 0.5387, -0.8391, -0.05644, 0.7727, 0.6322, -0.05644, 0.7727, 0.6322, -0.05644, 0.7727, 0.6322, -0.05644, 0.7727, 0.6322, 0.06361, 0.6988, -0.7125, 0.06361, 0.6988, -0.7125, 0.06361, 0.6988, -0.7125, 0.06361, 0.6988, -0.7125, 0.008239, -0.9957, -0.09228, 0.008239, -0.9957, -0.09228, 0.008239, -0.9957, -0.09228, 0.008239, -0.9957, -0.09228, -0.07672, 0.5057, 0.8593, -0.07672, 0.5057, 0.8593, -0.07672, 0.5057, 0.8593, -0.07672, 0.5057, 0.8593, 0.05771, 0.7608, -0.6464, 0.05771, 0.7608, -0.6464, 0.05771, 0.7608, -0.6464, 0.05771, 0.7608, -0.6464, 0.03546, -0.917, -0.3972, 0.03546, -0.917, -0.3972, 0.03546, -0.917, -0.3972, 0.03546, -0.917, -0.3972, -0.07946, 0.449, 0.89, -0.07946, 0.449, 0.89, -0.07946, 0.449, 0.89, -0.07946, 0.449, 0.89, 0.002973, 0.9994, -0.0333, 0.002973, 0.9994, -0.0333, 0.002973, 0.9994, -0.0333, 0.002973, 0.9994, -0.0333, 0.04396, -0.8693, -0.4924, 0.04396, -0.8693, -0.4924, 0.04396, -0.8693, -0.4924, 0.04396, -0.8693, -0.4924, -0.07946, 0.449, 0.89, -0.07946, 0.449, 0.89, -0.07946, 0.449, 0.89, -0.07946, 0.449, 0.89, -0.001025, -0.9159, 0.4015, -0.001025, -0.9159, 0.4015, -0.001025, -0.9159, 0.4015, -0.001025, -0.9159, 0.4015, 0.002511, 0.1835, -0.983, 0.002511, 0.1835, -0.983, 0.002511, 0.1835, -0.983, 0.002511, 0.1835, -0.983, -0.001319, -0.8565, 0.5162, -0.001319, -0.8565, 0.5162, -0.001319, -0.8565, 0.5162, -0.001319, -0.8565, 0.5162, 0.002114, -0.5616, -0.8274, 0.002114, -0.5616, -0.8274, 0.002114, -0.5616, -0.8274, 0.002114, -0.5616, -0.8274, -0.001564, -0.7908, 0.612, -0.001564, -0.7908, 0.612, -0.001564, -0.7908, 0.612, -0.001564, -0.7908, 0.612, 0.001773, -0.7198, -0.6942, 0.001773, -0.7198, -0.6942, 0.001773, -0.7198, -0.6942, 0.001773, -0.7198, -0.6942, 0.0002231, 0.9962, -0.08733, 0.0002231, 0.9962, -0.08733, 0.0002231, 0.9962, -0.08733, 0.0002231, 0.9962, -0.08733, -0.002169, -0.5283, 0.8491, -0.002169, -0.5283, 0.8491, -0.002169, -0.5283, 0.8491, -0.002169, -0.5283, 0.8491, 0.0016, -0.7795, -0.6264, 0.0016, -0.7795, -0.6264, 0.0016, -0.7795, -0.6264, 0.0016, -0.7795, -0.6264, 0.0009684, 0.9254, -0.3791, 0.0009684, 0.9254, -0.3791, 0.0009684, 0.9254, -0.3791, 0.0009684, 0.9254, -0.3791, -0.002254, -0.4706, 0.8824, -0.002254, -0.4706, 0.8824, -0.002254, -0.4706, 0.8824, -0.002254, -0.4706, 0.8824, 8.049e-05, -0.9995, -0.0315, 8.049e-05, -0.9995, -0.0315, 8.049e-05, -0.9995, -0.0315, 8.049e-05, -0.9995, -0.0315, 0.001206, 0.8815, -0.4722, 0.001206, 0.8815, -0.4722, 0.001206, 0.8815, -0.4722, 0.001206, 0.8815, -0.4722, -0.002254, -0.4706, 0.8824, -0.002254, -0.4706, 0.8824, -0.002254, -0.4706, 0.8824, -0.002254, -0.4706, 0.8824, -9.768e-05, -0.9993, 0.03824, -9.768e-05, -0.9993, 0.03824, -9.768e-05, -0.9993, 0.03824, -9.768e-05, -0.9993, 0.03824, 0.001206, 0.8815, -0.4722, 0.001207, 0.8815, -0.4722, 0.001207, 0.8815, -0.4722, 0.001206, 0.8815, -0.4722, -0.001867, -0.6823, 0.7311, -0.001867, -0.6823, 0.7311, -0.001867, -0.6823, 0.7311, -0.001867, -0.6823, 0.7311, -0.000449, -0.9844, 0.1758, -0.000449, -0.9844, 0.1758, -0.000449, -0.9844, 0.1758, -0.000449, -0.9844, 0.1758, 0.001289, 0.8634, -0.5046, 0.001289, 0.8634, -0.5046, 0.001289, 0.8634, -0.5046, 0.001289, 0.8634, -0.5046, -0.002554, 0.0, 1.0, -0.002554, 0.0, 1.0, -0.002554, 0.0, 1.0, -0.002554, 0.0, 1.0, 7.448e-15, 1.0, 8.2e-08, 7.448e-15, 1.0, 8.2e-08, 7.448e-15, 1.0, 8.2e-08, 7.448e-15, 1.0, 8.2e-08, 0.0, 0.01847, 0.9998, 0.0, 0.01847, 0.9998, 0.0, 0.01847, 0.9998, 0.0, 0.01847, 0.9998, -0.9998, 0.01847, 5.534e-10, -0.9998, 0.01847, 5.534e-10, -0.9998, 0.01847, 5.534e-10, -0.9998, 0.01847, 5.534e-10, 0.9998, 0.01847, 1.134e-09, 0.9998, 0.01847, 1.134e-09, 0.9998, 0.01847, 1.134e-09, 0.9998, 0.01847, 1.134e-09, 0.0, 0.01847, -0.9998, 0.0, 0.01847, -0.9998, 0.0, 0.01847, -0.9998, 0.0, 0.01847, -0.9998, 0.0, 0.01847, 0.9998, 0.0, 0.01847, 0.9998, 0.0, 0.01847, 0.9998, 0.0, 0.01847, 0.9998, 0.0, 1.0, 8.246e-08, 0.0, 1.0, 8.246e-08, 0.0, 1.0, 8.246e-08, 0.0, 1.0, 8.246e-08, 0.0, 0.01847, -0.9998, 0.0, 0.01847, -0.9998, 0.0, 0.01847, -0.9998, 0.0, 0.01847, -0.9998, -1.0, 0.004828, -0.0002726, -1.0, 0.004828, -0.0002726, -1.0, 0.004828, -0.0002726, -1.0, 0.004828, -0.0002726, -1.0, 0.004828, 0.0002726, -1.0, 0.004828, 0.0002726, -1.0, 0.004828, 0.0002726, -1.0, 0.004828, 0.0002726, 0.0, 1.0, 0.0, 0.0, 1.0, 0.0, 0.0, 1.0, 0.0, 0.0, 1.0, 0.0, 0.9998, 0.01847, 5.534e-10, 0.9998, 0.01847, 5.534e-10, 0.9998, 0.01847, 5.534e-10, 0.9998, 0.01847, 5.534e-10, 0.0, 1.0, 0.0, 0.0, 1.0, 0.0, 0.0, 1.0, 0.0, 0.0, 1.0, 0.0, -0.9998, 0.01847, 1.134e-09, -0.9998, 0.01847, 1.134e-09, -0.9998, 0.01847, 1.134e-09, -0.9998, 0.01847, 1.134e-09, -0.001224, 0.02527, -0.9997, -0.001224, 0.02527, -0.9997, -0.001224, 0.02527, -0.9997, -0.001224, 0.02527, -0.9997, -0.001223, 0.02527, 0.9997, -0.001223, 0.02527, 0.9997, -0.001223, 0.02527, 0.9997, -0.001223, 0.02527, 0.9997, 2.157e-05, 0.9998, 0.01946, 2.157e-05, 0.9998, 0.01946, 2.157e-05, 0.9998, 0.01946, 2.157e-05, 0.9998, 0.01946, 2.137e-05, 0.9996, -0.02786, 2.137e-05, 0.9996, -0.02786, 2.137e-05, 0.9996, -0.02786, 2.137e-05, 0.9996, -0.02786, -0.9997, 0.02509, 0.002182, -0.9997, 0.02509, 0.002182, -0.9997, 0.02509, 0.002182, -0.9997, 0.02509, 0.002182, 0.0, 1.0, 9.323e-08, 0.0, 1.0, 9.323e-08, 0.0, 1.0, 9.323e-08, 0.0, 1.0, 9.323e-08, 0.02572, 0.9997, -3.815e-05, 0.02572, 0.9997, -3.815e-05, 0.02572, 0.9997, -3.815e-05, 0.02572, 0.9997, -3.815e-05, 0.9997, 0.02509, 0.002182, 0.9997, 0.02509, 0.002182, 0.9997, 0.02509, 0.002182, 0.9997, 0.02509, 0.002182, -0.02096, 0.9998, -3.834e-05, -0.02096, 0.9998, -3.834e-05, -0.02096, 0.9998, -3.834e-05, -0.02096, 0.9998, -3.834e-05, -1.0, 4.618e-07, -4.032e-08, -1.0, 4.618e-07, -4.032e-08, -1.0, 4.618e-07, -4.032e-08, -1.0, 4.618e-07, -4.032e-08, -1.0, 0.0, 0.0, -1.0, 0.0, 0.0, -1.0, 0.0, 0.0, -1.0, 0.0, 0.0, 0.0001774, 0.003827, 1.0, 0.0001774, 0.003827, 1.0, 0.0001774, 0.003827, 1.0, 0.0001774, 0.003827, 1.0, -3.842e-08, 0.0, -1.0, -3.842e-08, 0.0, -1.0, -3.842e-08, 0.0, -1.0, -3.842e-08, 0.0, -1.0, -2.88e-08, 0.0, 1.0, -2.88e-08, 0.0, 1.0, -2.88e-08, 0.0, 1.0, -2.88e-08, 0.0, 1.0, -0.0007149, 0.008043, -1.0, -0.0007149, 0.008043, -1.0, -0.0007149, 0.008043, -1.0, -0.0007149, 0.008043, -1.0, -0.0001766, 0.003827, 1.0, -0.0001766, 0.003827, 1.0, -0.0001766, 0.003827, 1.0, -0.0001766, 0.003827, 1.0, 1.0, 0.007228, 0.0005834, 1.0, 0.007228, 0.0005834, 1.0, 0.007228, 0.0005834, 1.0, 0.007228, 0.0005834, 0.0007149, 0.008043, -1.0, 0.0007149, 0.008043, -1.0, 0.0007149, 0.008043, -1.0, 0.0007149, 0.008043, -1.0, 6.228e-08, 1.782e-08, 1.0, 6.228e-08, 1.782e-08, 1.0, 6.228e-08, 1.782e-08, 1.0, 6.228e-08, 1.782e-08, 1.0, 1.0, 0.007228, -0.0005834, 1.0, 0.007228, -0.0005834, 1.0, 0.007228, -0.0005834, 1.0, 0.007228, -0.0005834, 1.0, -9.238e-07, 0.0, 1.0, -9.238e-07, 0.0, 1.0, -9.238e-07, 0.0, 1.0, -9.238e-07, 0.0])] * 3)])

# ---- objects
ob_cube = bpy.data.objects.new('Cube', me_cube)
ob_light = bpy.data.objects.new('Light', light_light)
ob_camera = bpy.data.objects.new('Camera', cam_camera)
ob_cube_002 = bpy.data.objects.new('Cube.002', me_cube_002)

# ---- transforms, parenting, visibility, modifiers, constraints
ob_cube.location = (0.0, 0.0, 0.2115)
ob_cube.scale = (0.5724, 0.5724, 0.5724)
ob_cube.lock_rotations_4d = False
ob_cube.empty_display_type = 'ARROWS'
ob_cube.lineart.crease_threshold = 0.0
ob_light.location = (4.076, 1.005, 5.904)
ob_light.rotation_euler = (0.6503, 0.05522, 1.866)
ob_light.lock_rotations_4d = False
ob_light.empty_display_type = 'ARROWS'
ob_light.color = (0.0, 0.0, 0.0, 0.0)
ob_light.lineart.crease_threshold = 0.0
ob_camera.location = (7.836, -6.988, 4.019)
ob_camera.rotation_euler = (1.232, -2.797e-06, 0.8484)
ob_camera.lock_rotations_4d = False
ob_camera.empty_display_type = 'ARROWS'
ob_camera.color = (0.0, 0.0, 0.0, 0.0)
ob_camera.display_type = 'WIRE'
ob_camera.lineart.crease_threshold = 0.0
ob_cube_002.location = (0.001482, -0.02934, 0.8084)
ob_cube_002.rotation_euler = (1.571, -0.0, 0.0)
ob_cube_002.scale = (0.3213, 0.3213, 0.3213)

# ---- collection membership
col_collection.objects.link(ob_cube)
col_collection.objects.link(ob_light)
col_collection.objects.link(ob_camera)
col_collection.objects.link(ob_cube_002)

# ---- scene / render settings (as saved in the file)
scene.camera = ob_camera
scene.frame_start = 1; scene.frame_end = 250; scene.frame_set(1)
scene.render.engine = 'BLENDER_EEVEE_NEXT'
bpy.context.view_layer.update()
